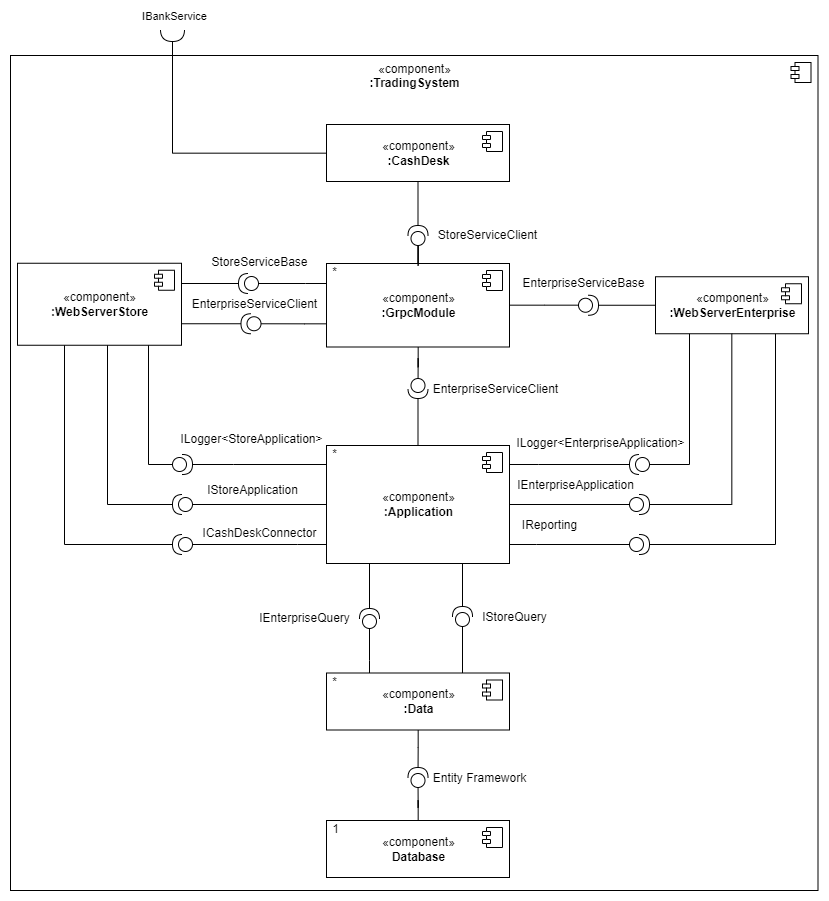

The diagram above was exported from draw.io. Its source (the exported page's mxGraphModel, read from the mxfile embedded in the PNG):
<mxGraphModel dx="6948" dy="3202" grid="0" gridSize="10" guides="1" tooltips="1" connect="1" arrows="1" fold="1" page="1" pageScale="1" pageWidth="827" pageHeight="1169" math="0" shadow="0">
  <root>
    <mxCell id="0" />
    <mxCell id="1" parent="0" />
    <mxCell id="2" value="&lt;div&gt;&lt;span&gt;«component»&lt;/span&gt;&lt;/div&gt;&lt;b&gt;&lt;div&gt;:TradingSystem&lt;/div&gt;&lt;/b&gt;" style="html=1;dropTarget=0;align=center;verticalAlign=top;labelBackgroundColor=#FFFFFF;" vertex="1" parent="1">
      <mxGeometry x="-2474" y="-1006" width="807.5" height="835" as="geometry" />
    </mxCell>
    <mxCell id="3" value="" style="shape=module;jettyWidth=8;jettyHeight=4;labelBackgroundColor=#FFFFFF;" vertex="1" parent="2">
      <mxGeometry x="1" width="20" height="20" relative="1" as="geometry">
        <mxPoint x="-27" y="7" as="offset" />
      </mxGeometry>
    </mxCell>
    <mxCell id="4" style="edgeStyle=orthogonalEdgeStyle;rounded=0;orthogonalLoop=1;jettySize=auto;html=1;endArrow=none;endFill=0;endSize=10;labelBackgroundColor=#FFFFFF;" edge="1" source="5" target="73" parent="1">
      <mxGeometry relative="1" as="geometry" />
    </mxCell>
    <mxCell id="5" value="&lt;div&gt;&lt;span&gt;«component»&lt;/span&gt;&lt;/div&gt;&lt;b&gt;:Application&lt;br&gt;&lt;/b&gt;" style="html=1;dropTarget=0;align=center;verticalAlign=middle;labelBackgroundColor=#FFFFFF;" vertex="1" parent="1">
      <mxGeometry x="-2158" y="-616" width="183" height="118" as="geometry" />
    </mxCell>
    <mxCell id="6" value="" style="shape=module;jettyWidth=8;jettyHeight=4;labelBackgroundColor=#FFFFFF;" vertex="1" parent="5">
      <mxGeometry x="1" width="20" height="20" relative="1" as="geometry">
        <mxPoint x="-27" y="7" as="offset" />
      </mxGeometry>
    </mxCell>
    <mxCell id="7" value="&lt;div&gt;&lt;span&gt;«component»&lt;/span&gt;&lt;/div&gt;&lt;b&gt;:Data&lt;br&gt;&lt;/b&gt;" style="html=1;dropTarget=0;align=center;verticalAlign=middle;labelBackgroundColor=#FFFFFF;" vertex="1" parent="1">
      <mxGeometry x="-2158" y="-388.5" width="183" height="57" as="geometry" />
    </mxCell>
    <mxCell id="8" value="" style="shape=module;jettyWidth=8;jettyHeight=4;labelBackgroundColor=#FFFFFF;" vertex="1" parent="7">
      <mxGeometry x="1" width="20" height="20" relative="1" as="geometry">
        <mxPoint x="-27" y="7" as="offset" />
      </mxGeometry>
    </mxCell>
    <mxCell id="9" style="edgeStyle=orthogonalEdgeStyle;rounded=0;orthogonalLoop=1;jettySize=auto;html=1;endArrow=halfCircle;endFill=0;endSize=10;labelBackgroundColor=#FFFFFF;" edge="1" source="11" parent="1">
      <mxGeometry relative="1" as="geometry">
        <mxPoint x="-2312" y="-1032" as="targetPoint" />
      </mxGeometry>
    </mxCell>
    <mxCell id="10" value="IBankService" style="edgeLabel;html=1;align=center;verticalAlign=middle;resizable=0;points=[];labelBackgroundColor=#FFFFFF;" vertex="1" connectable="0" parent="9">
      <mxGeometry x="0.7979" y="-1" relative="1" as="geometry">
        <mxPoint x="-1" y="-42" as="offset" />
      </mxGeometry>
    </mxCell>
    <mxCell id="11" value="&lt;div&gt;&lt;span&gt;«component»&lt;/span&gt;&lt;/div&gt;&lt;b&gt;:CashDesk&lt;br&gt;&lt;/b&gt;" style="html=1;dropTarget=0;align=center;verticalAlign=middle;labelBackgroundColor=#FFFFFF;" vertex="1" parent="1">
      <mxGeometry x="-2158" y="-937" width="183" height="57" as="geometry" />
    </mxCell>
    <mxCell id="12" value="" style="shape=module;jettyWidth=8;jettyHeight=4;labelBackgroundColor=#FFFFFF;" vertex="1" parent="11">
      <mxGeometry x="1" width="20" height="20" relative="1" as="geometry">
        <mxPoint x="-27" y="7" as="offset" />
      </mxGeometry>
    </mxCell>
    <mxCell id="13" value="&lt;div&gt;&lt;span&gt;«component»&lt;/span&gt;&lt;/div&gt;&lt;b&gt;:GrpcModule&lt;br&gt;&lt;/b&gt;" style="html=1;dropTarget=0;align=center;verticalAlign=middle;labelBackgroundColor=#FFFFFF;" vertex="1" parent="1">
      <mxGeometry x="-2158" y="-798" width="183" height="83.5" as="geometry" />
    </mxCell>
    <mxCell id="14" value="" style="shape=module;jettyWidth=8;jettyHeight=4;labelBackgroundColor=#FFFFFF;" vertex="1" parent="13">
      <mxGeometry x="1" width="20" height="20" relative="1" as="geometry">
        <mxPoint x="-27" y="7" as="offset" />
      </mxGeometry>
    </mxCell>
    <mxCell id="15" value="&lt;div&gt;&lt;span&gt;«component»&lt;/span&gt;&lt;/div&gt;&lt;b&gt;:WebServerEnterprise&lt;br&gt;&lt;/b&gt;" style="html=1;dropTarget=0;align=center;verticalAlign=middle;labelBackgroundColor=#FFFFFF;" vertex="1" parent="1">
      <mxGeometry x="-1829" y="-784.75" width="153" height="57" as="geometry" />
    </mxCell>
    <mxCell id="16" value="" style="shape=module;jettyWidth=8;jettyHeight=4;labelBackgroundColor=#FFFFFF;" vertex="1" parent="15">
      <mxGeometry x="1" width="20" height="20" relative="1" as="geometry">
        <mxPoint x="-27" y="7" as="offset" />
      </mxGeometry>
    </mxCell>
    <mxCell id="17" value="&lt;div&gt;&lt;span&gt;«component»&lt;/span&gt;&lt;/div&gt;&lt;b&gt;:WebServerStore&lt;br&gt;&lt;/b&gt;" style="html=1;dropTarget=0;align=center;verticalAlign=middle;labelBackgroundColor=#FFFFFF;" vertex="1" parent="1">
      <mxGeometry x="-2467" y="-798.25" width="164" height="82" as="geometry" />
    </mxCell>
    <mxCell id="18" value="" style="shape=module;jettyWidth=8;jettyHeight=4;labelBackgroundColor=#FFFFFF;" vertex="1" parent="17">
      <mxGeometry x="1" width="20" height="20" relative="1" as="geometry">
        <mxPoint x="-27" y="7" as="offset" />
      </mxGeometry>
    </mxCell>
    <mxCell id="19" value="&lt;div&gt;&lt;span&gt;«component»&lt;/span&gt;&lt;/div&gt;&lt;b&gt;Database&lt;br&gt;&lt;/b&gt;" style="html=1;dropTarget=0;align=center;verticalAlign=middle;labelBackgroundColor=#FFFFFF;" vertex="1" parent="1">
      <mxGeometry x="-2158" y="-241" width="183" height="57" as="geometry" />
    </mxCell>
    <mxCell id="20" value="" style="shape=module;jettyWidth=8;jettyHeight=4;labelBackgroundColor=#FFFFFF;" vertex="1" parent="19">
      <mxGeometry x="1" width="20" height="20" relative="1" as="geometry">
        <mxPoint x="-27" y="7" as="offset" />
      </mxGeometry>
    </mxCell>
    <mxCell id="21" style="edgeStyle=orthogonalEdgeStyle;rounded=0;orthogonalLoop=1;jettySize=auto;html=1;endArrow=none;endFill=0;endSize=10;labelBackgroundColor=#FFFFFF;" edge="1" source="23" target="7" parent="1">
      <mxGeometry relative="1" as="geometry" />
    </mxCell>
    <mxCell id="22" style="edgeStyle=orthogonalEdgeStyle;rounded=0;orthogonalLoop=1;jettySize=auto;html=1;endArrow=none;endFill=0;endSize=10;labelBackgroundColor=#FFFFFF;" edge="1" source="23" target="19" parent="1">
      <mxGeometry relative="1" as="geometry" />
    </mxCell>
    <mxCell id="23" value="" style="shape=providedRequiredInterface;html=1;verticalLabelPosition=bottom;sketch=0;rotation=-90;labelBackgroundColor=#FFFFFF;" vertex="1" parent="1">
      <mxGeometry x="-2076.5" y="-294" width="20" height="20" as="geometry" />
    </mxCell>
    <mxCell id="24" value="Entity Framework" style="text;html=1;align=center;verticalAlign=middle;resizable=0;points=[];autosize=1;strokeColor=none;fillColor=none;labelBackgroundColor=#FFFFFF;" vertex="1" parent="1">
      <mxGeometry x="-2056.5" y="-292" width="103" height="18" as="geometry" />
    </mxCell>
    <mxCell id="25" value="1" style="text;html=1;align=center;verticalAlign=middle;resizable=0;points=[];autosize=1;strokeColor=none;fillColor=none;labelBackgroundColor=#FFFFFF;" vertex="1" parent="1">
      <mxGeometry x="-2158" y="-241" width="17" height="18" as="geometry" />
    </mxCell>
    <mxCell id="26" value="*" style="text;html=1;align=center;verticalAlign=middle;resizable=0;points=[];autosize=1;strokeColor=none;fillColor=none;labelBackgroundColor=#FFFFFF;" vertex="1" parent="1">
      <mxGeometry x="-2158" y="-388.5" width="15" height="18" as="geometry" />
    </mxCell>
    <mxCell id="27" style="edgeStyle=orthogonalEdgeStyle;rounded=0;orthogonalLoop=1;jettySize=auto;html=1;endArrow=none;endFill=0;endSize=10;entryX=0.35;entryY=1;entryDx=0;entryDy=0;entryPerimeter=0;labelBackgroundColor=#FFFFFF;" edge="1" source="29" target="5" parent="1">
      <mxGeometry relative="1" as="geometry">
        <Array as="points">
          <mxPoint x="-2115" y="-498" />
        </Array>
      </mxGeometry>
    </mxCell>
    <mxCell id="28" style="edgeStyle=orthogonalEdgeStyle;rounded=0;orthogonalLoop=1;jettySize=auto;html=1;endArrow=none;endFill=0;endSize=10;labelBackgroundColor=#FFFFFF;" edge="1" source="29" target="7" parent="1">
      <mxGeometry relative="1" as="geometry">
        <Array as="points">
          <mxPoint x="-2115" y="-401" />
          <mxPoint x="-2115" y="-401" />
        </Array>
      </mxGeometry>
    </mxCell>
    <mxCell id="29" value="" style="shape=providedRequiredInterface;html=1;verticalLabelPosition=bottom;sketch=0;rotation=-90;labelBackgroundColor=#FFFFFF;" vertex="1" parent="1">
      <mxGeometry x="-2125" y="-453" width="20" height="20" as="geometry" />
    </mxCell>
    <mxCell id="30" style="edgeStyle=orthogonalEdgeStyle;rounded=0;orthogonalLoop=1;jettySize=auto;html=1;endArrow=none;endFill=0;endSize=10;labelBackgroundColor=#FFFFFF;" edge="1" source="32" target="5" parent="1">
      <mxGeometry relative="1" as="geometry">
        <mxPoint x="-1981" y="-510.5" as="targetPoint" />
        <Array as="points">
          <mxPoint x="-2013" y="-453" />
        </Array>
      </mxGeometry>
    </mxCell>
    <mxCell id="31" style="edgeStyle=orthogonalEdgeStyle;rounded=0;orthogonalLoop=1;jettySize=auto;html=1;endArrow=none;endFill=0;endSize=10;labelBackgroundColor=#FFFFFF;" edge="1" source="32" target="7" parent="1">
      <mxGeometry relative="1" as="geometry">
        <mxPoint x="-1981" y="-370.5" as="targetPoint" />
        <Array as="points">
          <mxPoint x="-2014" y="-453" />
        </Array>
      </mxGeometry>
    </mxCell>
    <mxCell id="32" value="" style="shape=providedRequiredInterface;html=1;verticalLabelPosition=bottom;sketch=0;rotation=-90;labelBackgroundColor=#FFFFFF;" vertex="1" parent="1">
      <mxGeometry x="-2032" y="-455" width="20" height="20" as="geometry" />
    </mxCell>
    <mxCell id="33" value="IStoreQuery" style="text;html=1;align=center;verticalAlign=middle;resizable=0;points=[];autosize=1;strokeColor=none;fillColor=none;labelBackgroundColor=#FFFFFF;" vertex="1" parent="1">
      <mxGeometry x="-2008" y="-453" width="75" height="18" as="geometry" />
    </mxCell>
    <mxCell id="34" value="IEnterpriseQuery" style="text;html=1;align=center;verticalAlign=middle;resizable=0;points=[];autosize=1;strokeColor=none;fillColor=none;labelBackgroundColor=#FFFFFF;" vertex="1" parent="1">
      <mxGeometry x="-2231" y="-452" width="101" height="18" as="geometry" />
    </mxCell>
    <mxCell id="35" value="*" style="text;html=1;align=center;verticalAlign=middle;resizable=0;points=[];autosize=1;strokeColor=none;fillColor=none;labelBackgroundColor=#FFFFFF;" vertex="1" parent="1">
      <mxGeometry x="-2158" y="-616" width="15" height="18" as="geometry" />
    </mxCell>
    <mxCell id="36" style="edgeStyle=orthogonalEdgeStyle;rounded=0;orthogonalLoop=1;jettySize=auto;html=1;endArrow=none;endFill=0;endSize=10;labelBackgroundColor=#FFFFFF;" edge="1" source="38" target="13" parent="1">
      <mxGeometry relative="1" as="geometry" />
    </mxCell>
    <mxCell id="37" style="edgeStyle=orthogonalEdgeStyle;rounded=0;orthogonalLoop=1;jettySize=auto;html=1;endArrow=none;endFill=0;endSize=10;exitX=1;exitY=0.5;exitDx=0;exitDy=0;exitPerimeter=0;labelBackgroundColor=#FFFFFF;" edge="1" source="38" target="5" parent="1">
      <mxGeometry relative="1" as="geometry">
        <mxPoint x="-2062.4942594718714" y="-590" as="sourcePoint" />
      </mxGeometry>
    </mxCell>
    <mxCell id="38" value="" style="shape=providedRequiredInterface;html=1;verticalLabelPosition=bottom;sketch=0;rotation=90;labelBackgroundColor=#FFFFFF;" vertex="1" parent="1">
      <mxGeometry x="-2076.5" y="-683" width="20" height="20" as="geometry" />
    </mxCell>
    <mxCell id="39" value="EnterpriseServiceClient" style="text;html=1;align=center;verticalAlign=middle;resizable=0;points=[];autosize=1;strokeColor=none;fillColor=none;labelBackgroundColor=#FFFFFF;" vertex="1" parent="1">
      <mxGeometry x="-2056.5" y="-681" width="135" height="18" as="geometry" />
    </mxCell>
    <mxCell id="40" value="*" style="text;html=1;align=center;verticalAlign=middle;resizable=0;points=[];autosize=1;strokeColor=none;fillColor=none;labelBackgroundColor=#FFFFFF;" vertex="1" parent="1">
      <mxGeometry x="-2158" y="-798" width="15" height="18" as="geometry" />
    </mxCell>
    <mxCell id="41" style="edgeStyle=orthogonalEdgeStyle;rounded=0;orthogonalLoop=1;jettySize=auto;html=1;entryX=0.5;entryY=0;entryDx=0;entryDy=0;endArrow=none;endFill=0;endSize=10;labelBackgroundColor=#FFFFFF;" edge="1" source="43" target="13" parent="1">
      <mxGeometry relative="1" as="geometry" />
    </mxCell>
    <mxCell id="42" style="edgeStyle=orthogonalEdgeStyle;rounded=0;orthogonalLoop=1;jettySize=auto;html=1;endArrow=none;endFill=0;endSize=10;labelBackgroundColor=#FFFFFF;" edge="1" source="43" target="11" parent="1">
      <mxGeometry relative="1" as="geometry" />
    </mxCell>
    <mxCell id="43" value="" style="shape=providedRequiredInterface;html=1;verticalLabelPosition=bottom;sketch=0;rotation=-90;labelBackgroundColor=#FFFFFF;" vertex="1" parent="1">
      <mxGeometry x="-2076.5" y="-836" width="20" height="20" as="geometry" />
    </mxCell>
    <mxCell id="44" value="StoreServiceClient" style="text;html=1;align=center;verticalAlign=middle;resizable=0;points=[];autosize=1;strokeColor=none;fillColor=none;labelBackgroundColor=#FFFFFF;" vertex="1" parent="1">
      <mxGeometry x="-2052" y="-835" width="109" height="18" as="geometry" />
    </mxCell>
    <mxCell id="45" style="edgeStyle=orthogonalEdgeStyle;rounded=0;orthogonalLoop=1;jettySize=auto;html=1;endArrow=none;endFill=0;endSize=10;labelBackgroundColor=#FFFFFF;" edge="1" source="47" target="15" parent="1">
      <mxGeometry relative="1" as="geometry" />
    </mxCell>
    <mxCell id="46" style="edgeStyle=orthogonalEdgeStyle;rounded=0;orthogonalLoop=1;jettySize=auto;html=1;endArrow=none;endFill=0;endSize=10;labelBackgroundColor=#FFFFFF;" edge="1" source="47" target="13" parent="1">
      <mxGeometry relative="1" as="geometry" />
    </mxCell>
    <mxCell id="47" value="" style="shape=providedRequiredInterface;html=1;verticalLabelPosition=bottom;sketch=0;labelBackgroundColor=#FFFFFF;" vertex="1" parent="1">
      <mxGeometry x="-1906" y="-766.25" width="20" height="20" as="geometry" />
    </mxCell>
    <mxCell id="48" value="EnterpriseServiceBase" style="text;html=1;align=center;verticalAlign=middle;resizable=0;points=[];autosize=1;strokeColor=none;fillColor=none;labelBackgroundColor=#FFFFFF;" vertex="1" parent="1">
      <mxGeometry x="-1967" y="-787" width="132" height="18" as="geometry" />
    </mxCell>
    <mxCell id="49" style="edgeStyle=orthogonalEdgeStyle;rounded=0;orthogonalLoop=1;jettySize=auto;html=1;endArrow=none;endFill=0;endSize=10;labelBackgroundColor=#FFFFFF;" edge="1" source="51" target="13" parent="1">
      <mxGeometry relative="1" as="geometry">
        <Array as="points">
          <mxPoint x="-2179" y="-778" />
          <mxPoint x="-2179" y="-778" />
        </Array>
      </mxGeometry>
    </mxCell>
    <mxCell id="50" style="edgeStyle=orthogonalEdgeStyle;rounded=0;orthogonalLoop=1;jettySize=auto;html=1;endArrow=none;endFill=0;endSize=10;labelBackgroundColor=#FFFFFF;" edge="1" source="51" target="17" parent="1">
      <mxGeometry relative="1" as="geometry">
        <Array as="points">
          <mxPoint x="-2324" y="-778" />
          <mxPoint x="-2324" y="-778" />
        </Array>
      </mxGeometry>
    </mxCell>
    <mxCell id="51" value="" style="shape=providedRequiredInterface;html=1;verticalLabelPosition=bottom;sketch=0;rotation=-180;labelBackgroundColor=#FFFFFF;" vertex="1" parent="1">
      <mxGeometry x="-2246" y="-788" width="20" height="20" as="geometry" />
    </mxCell>
    <mxCell id="52" value="StoreServiceBase" style="text;html=1;align=center;verticalAlign=middle;resizable=0;points=[];autosize=1;strokeColor=none;fillColor=none;labelBackgroundColor=#FFFFFF;" vertex="1" parent="1">
      <mxGeometry x="-2278" y="-808" width="106" height="18" as="geometry" />
    </mxCell>
    <mxCell id="53" value="EnterpriseServiceClient" style="text;html=1;align=center;verticalAlign=middle;resizable=0;points=[];autosize=1;strokeColor=none;fillColor=none;labelBackgroundColor=#FFFFFF;" vertex="1" parent="1">
      <mxGeometry x="-2298" y="-766.25" width="135" height="18" as="geometry" />
    </mxCell>
    <mxCell id="54" style="edgeStyle=orthogonalEdgeStyle;rounded=0;orthogonalLoop=1;jettySize=auto;html=1;endArrow=none;endFill=0;endSize=10;labelBackgroundColor=#FFFFFF;" edge="1" source="56" target="13" parent="1">
      <mxGeometry relative="1" as="geometry">
        <mxPoint x="-2158" y="-737.7214285714286" as="targetPoint" />
        <Array as="points">
          <mxPoint x="-2180" y="-738" />
          <mxPoint x="-2180" y="-738" />
        </Array>
      </mxGeometry>
    </mxCell>
    <mxCell id="55" style="edgeStyle=orthogonalEdgeStyle;rounded=0;orthogonalLoop=1;jettySize=auto;html=1;endArrow=none;endFill=0;endSize=10;labelBackgroundColor=#FFFFFF;" edge="1" source="56" target="17" parent="1">
      <mxGeometry relative="1" as="geometry">
        <mxPoint x="-2346" y="-737.7214285714286" as="targetPoint" />
        <Array as="points">
          <mxPoint x="-2325" y="-738" />
          <mxPoint x="-2325" y="-738" />
        </Array>
      </mxGeometry>
    </mxCell>
    <mxCell id="56" value="" style="shape=providedRequiredInterface;html=1;verticalLabelPosition=bottom;sketch=0;rotation=-180;labelBackgroundColor=#FFFFFF;" vertex="1" parent="1">
      <mxGeometry x="-2243.5" y="-747.75" width="20" height="20" as="geometry" />
    </mxCell>
    <mxCell id="57" style="edgeStyle=orthogonalEdgeStyle;rounded=0;orthogonalLoop=1;jettySize=auto;html=1;endArrow=none;endFill=0;endSize=10;labelBackgroundColor=#FFFFFF;" edge="1" source="59" target="5" parent="1">
      <mxGeometry relative="1" as="geometry">
        <Array as="points">
          <mxPoint x="-2251" y="-597" />
          <mxPoint x="-2251" y="-597" />
        </Array>
      </mxGeometry>
    </mxCell>
    <mxCell id="58" style="edgeStyle=orthogonalEdgeStyle;rounded=0;orthogonalLoop=1;jettySize=auto;html=1;endArrow=none;endFill=0;endSize=10;labelBackgroundColor=#FFFFFF;" edge="1" source="59" target="17" parent="1">
      <mxGeometry relative="1" as="geometry">
        <Array as="points">
          <mxPoint x="-2336" y="-597" />
        </Array>
      </mxGeometry>
    </mxCell>
    <mxCell id="59" value="" style="shape=providedRequiredInterface;html=1;verticalLabelPosition=bottom;sketch=0;labelBackgroundColor=#FFFFFF;" vertex="1" parent="1">
      <mxGeometry x="-2312" y="-607" width="20" height="20" as="geometry" />
    </mxCell>
    <mxCell id="60" value="ILogger&amp;lt;StoreApplication&amp;gt;" style="text;html=1;align=center;verticalAlign=middle;resizable=0;points=[];autosize=1;strokeColor=none;fillColor=none;labelBackgroundColor=#FFFFFF;" vertex="1" parent="1">
      <mxGeometry x="-2309.5" y="-631" width="152" height="18" as="geometry" />
    </mxCell>
    <mxCell id="61" style="edgeStyle=orthogonalEdgeStyle;rounded=0;orthogonalLoop=1;jettySize=auto;html=1;endArrow=none;endFill=0;endSize=10;labelBackgroundColor=#FFFFFF;" edge="1" source="63" target="5" parent="1">
      <mxGeometry relative="1" as="geometry" />
    </mxCell>
    <mxCell id="62" style="edgeStyle=orthogonalEdgeStyle;rounded=0;orthogonalLoop=1;jettySize=auto;html=1;endArrow=none;endFill=0;endSize=10;labelBackgroundColor=#FFFFFF;" edge="1" source="63" target="17" parent="1">
      <mxGeometry relative="1" as="geometry">
        <Array as="points">
          <mxPoint x="-2377" y="-557" />
        </Array>
      </mxGeometry>
    </mxCell>
    <mxCell id="63" value="" style="shape=providedRequiredInterface;html=1;verticalLabelPosition=bottom;sketch=0;rotation=-180;labelBackgroundColor=#FFFFFF;" vertex="1" parent="1">
      <mxGeometry x="-2312" y="-567" width="20" height="20" as="geometry" />
    </mxCell>
    <mxCell id="64" style="edgeStyle=orthogonalEdgeStyle;rounded=0;orthogonalLoop=1;jettySize=auto;html=1;endArrow=none;endFill=0;endSize=10;labelBackgroundColor=#FFFFFF;" edge="1" source="66" target="5" parent="1">
      <mxGeometry relative="1" as="geometry">
        <Array as="points">
          <mxPoint x="-2187" y="-517" />
          <mxPoint x="-2187" y="-517" />
        </Array>
      </mxGeometry>
    </mxCell>
    <mxCell id="65" style="edgeStyle=orthogonalEdgeStyle;rounded=0;orthogonalLoop=1;jettySize=auto;html=1;endArrow=none;endFill=0;endSize=10;labelBackgroundColor=#FFFFFF;" edge="1" source="66" target="17" parent="1">
      <mxGeometry relative="1" as="geometry">
        <Array as="points">
          <mxPoint x="-2420" y="-517" />
        </Array>
      </mxGeometry>
    </mxCell>
    <mxCell id="66" value="" style="shape=providedRequiredInterface;html=1;verticalLabelPosition=bottom;sketch=0;rotation=-180;labelBackgroundColor=#FFFFFF;" vertex="1" parent="1">
      <mxGeometry x="-2312" y="-527" width="20" height="20" as="geometry" />
    </mxCell>
    <mxCell id="67" value="IStoreApplication" style="text;html=1;align=center;verticalAlign=middle;resizable=0;points=[];autosize=1;strokeColor=none;fillColor=none;labelBackgroundColor=#FFFFFF;" vertex="1" parent="1">
      <mxGeometry x="-2283" y="-580" width="101" height="18" as="geometry" />
    </mxCell>
    <mxCell id="68" value="ICashDeskConnector" style="text;html=1;align=center;verticalAlign=middle;resizable=0;points=[];autosize=1;strokeColor=none;fillColor=none;labelBackgroundColor=#FFFFFF;" vertex="1" parent="1">
      <mxGeometry x="-2287" y="-537" width="124" height="18" as="geometry" />
    </mxCell>
    <mxCell id="69" style="edgeStyle=orthogonalEdgeStyle;rounded=0;orthogonalLoop=1;jettySize=auto;html=1;endArrow=none;endFill=0;endSize=10;labelBackgroundColor=#FFFFFF;" edge="1" source="71" target="5" parent="1">
      <mxGeometry relative="1" as="geometry">
        <Array as="points">
          <mxPoint x="-1946" y="-597" />
          <mxPoint x="-1946" y="-597" />
        </Array>
      </mxGeometry>
    </mxCell>
    <mxCell id="70" style="edgeStyle=orthogonalEdgeStyle;rounded=0;orthogonalLoop=1;jettySize=auto;html=1;endArrow=none;endFill=0;endSize=10;labelBackgroundColor=#FFFFFF;" edge="1" source="71" target="15" parent="1">
      <mxGeometry relative="1" as="geometry">
        <Array as="points">
          <mxPoint x="-1795" y="-597" />
        </Array>
      </mxGeometry>
    </mxCell>
    <mxCell id="71" value="" style="shape=providedRequiredInterface;html=1;verticalLabelPosition=bottom;sketch=0;rotation=-180;labelBackgroundColor=#FFFFFF;" vertex="1" parent="1">
      <mxGeometry x="-1855" y="-607" width="20" height="20" as="geometry" />
    </mxCell>
    <mxCell id="72" style="edgeStyle=orthogonalEdgeStyle;rounded=0;orthogonalLoop=1;jettySize=auto;html=1;endArrow=none;endFill=0;endSize=10;labelBackgroundColor=#FFFFFF;" edge="1" source="73" target="15" parent="1">
      <mxGeometry relative="1" as="geometry" />
    </mxCell>
    <mxCell id="73" value="" style="shape=providedRequiredInterface;html=1;verticalLabelPosition=bottom;sketch=0;rotation=0;labelBackgroundColor=#FFFFFF;" vertex="1" parent="1">
      <mxGeometry x="-1855" y="-567" width="20" height="20" as="geometry" />
    </mxCell>
    <mxCell id="74" style="edgeStyle=orthogonalEdgeStyle;rounded=0;orthogonalLoop=1;jettySize=auto;html=1;endArrow=none;endFill=0;endSize=10;labelBackgroundColor=#FFFFFF;" edge="1" source="76" target="5" parent="1">
      <mxGeometry relative="1" as="geometry">
        <Array as="points">
          <mxPoint x="-1948" y="-517" />
          <mxPoint x="-1948" y="-517" />
        </Array>
      </mxGeometry>
    </mxCell>
    <mxCell id="75" style="edgeStyle=orthogonalEdgeStyle;rounded=0;orthogonalLoop=1;jettySize=auto;html=1;endArrow=none;endFill=0;endSize=10;labelBackgroundColor=#FFFFFF;" edge="1" source="76" target="15" parent="1">
      <mxGeometry relative="1" as="geometry">
        <Array as="points">
          <mxPoint x="-1709" y="-517" />
        </Array>
      </mxGeometry>
    </mxCell>
    <mxCell id="76" value="" style="shape=providedRequiredInterface;html=1;verticalLabelPosition=bottom;sketch=0;rotation=0;labelBackgroundColor=#FFFFFF;" vertex="1" parent="1">
      <mxGeometry x="-1855" y="-527" width="20" height="20" as="geometry" />
    </mxCell>
    <mxCell id="77" value="ILogger&amp;lt;EnterpriseApplication&amp;gt;" style="text;html=1;align=center;verticalAlign=middle;resizable=0;points=[];autosize=1;strokeColor=none;fillColor=none;labelBackgroundColor=#FFFFFF;" vertex="1" parent="1">
      <mxGeometry x="-1973" y="-627.5" width="178" height="18" as="geometry" />
    </mxCell>
    <mxCell id="78" value="IEnterpriseApplication" style="text;html=1;align=center;verticalAlign=middle;resizable=0;points=[];autosize=1;strokeColor=none;fillColor=none;labelBackgroundColor=#FFFFFF;" vertex="1" parent="1">
      <mxGeometry x="-1973" y="-585" width="127" height="18" as="geometry" />
    </mxCell>
    <mxCell id="79" value="IReporting" style="text;html=1;align=center;verticalAlign=middle;resizable=0;points=[];autosize=1;strokeColor=none;fillColor=none;labelBackgroundColor=#FFFFFF;" vertex="1" parent="1">
      <mxGeometry x="-1968" y="-545" width="65" height="18" as="geometry" />
    </mxCell>
  </root>
</mxGraphModel>